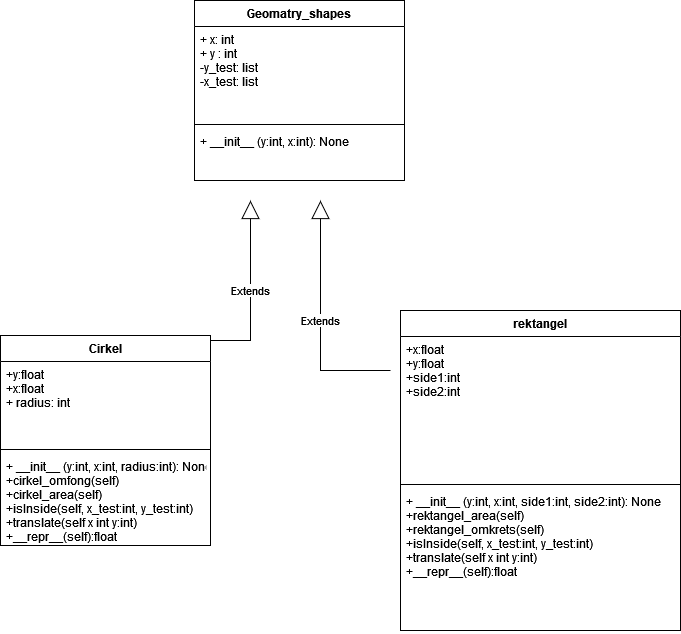

The diagram above was exported from draw.io. Its source (the exported page's mxGraphModel, read from the mxfile embedded in the PNG):
<mxGraphModel dx="675" dy="1139" grid="1" gridSize="10" guides="1" tooltips="1" connect="1" arrows="1" fold="1" page="1" pageScale="1" pageWidth="827" pageHeight="1169" math="0" shadow="0">
  <root>
    <mxCell id="0" />
    <mxCell id="1" parent="0" />
    <mxCell id="BF-xfv2cvTd7N36wCtOw-1" value="rektangel" style="swimlane;fontStyle=1;align=center;verticalAlign=top;childLayout=stackLayout;horizontal=1;startSize=26;horizontalStack=0;resizeParent=1;resizeParentMax=0;resizeLast=0;collapsible=1;marginBottom=0;hachureGap=4;pointerEvents=0;" parent="1" vertex="1">
      <mxGeometry x="460" y="350" width="280" height="320" as="geometry" />
    </mxCell>
    <mxCell id="BF-xfv2cvTd7N36wCtOw-2" value="+x:float&#10;+y:float&#10;+side1:int&#10;+side2:int" style="text;strokeColor=none;fillColor=none;align=left;verticalAlign=top;spacingLeft=4;spacingRight=4;overflow=hidden;rotatable=0;points=[[0,0.5],[1,0.5]];portConstraint=eastwest;fontColor=default;" parent="BF-xfv2cvTd7N36wCtOw-1" vertex="1">
      <mxGeometry y="26" width="280" height="144" as="geometry" />
    </mxCell>
    <mxCell id="BF-xfv2cvTd7N36wCtOw-3" value="" style="line;strokeWidth=1;fillColor=none;align=left;verticalAlign=middle;spacingTop=-1;spacingLeft=3;spacingRight=3;rotatable=0;labelPosition=right;points=[];portConstraint=eastwest;" parent="BF-xfv2cvTd7N36wCtOw-1" vertex="1">
      <mxGeometry y="170" width="280" height="8" as="geometry" />
    </mxCell>
    <mxCell id="BF-xfv2cvTd7N36wCtOw-4" value="+ __init__ (y:int, x:int, side1:int, side2:int): None&#10;+rektangel_area(self)&#10;+rektangel_omkrets(self)&#10;+isInside(self, x_test:int, y_test:int)&#10;+translate(self x int y:int)&#10;+__repr__(self):float" style="text;strokeColor=none;fillColor=none;align=left;verticalAlign=top;spacingLeft=4;spacingRight=4;overflow=hidden;rotatable=0;points=[[0,0.5],[1,0.5]];portConstraint=eastwest;fontColor=default;" parent="BF-xfv2cvTd7N36wCtOw-1" vertex="1">
      <mxGeometry y="178" width="280" height="142" as="geometry" />
    </mxCell>
    <mxCell id="BF-xfv2cvTd7N36wCtOw-5" value="Cirkel" style="swimlane;fontStyle=1;align=center;verticalAlign=top;childLayout=stackLayout;horizontal=1;startSize=26;horizontalStack=0;resizeParent=1;resizeParentMax=0;resizeLast=0;collapsible=1;marginBottom=0;hachureGap=4;pointerEvents=0;" parent="1" vertex="1">
      <mxGeometry x="60" y="375" width="210" height="210" as="geometry" />
    </mxCell>
    <mxCell id="BF-xfv2cvTd7N36wCtOw-6" value="+y:float&#10;+x:float&#10;+ radius: int" style="text;strokeColor=none;fillColor=none;align=left;verticalAlign=top;spacingLeft=4;spacingRight=4;overflow=hidden;rotatable=0;points=[[0,0.5],[1,0.5]];portConstraint=eastwest;fontColor=default;" parent="BF-xfv2cvTd7N36wCtOw-5" vertex="1">
      <mxGeometry y="26" width="210" height="84" as="geometry" />
    </mxCell>
    <mxCell id="BF-xfv2cvTd7N36wCtOw-7" value="" style="line;strokeWidth=1;fillColor=none;align=left;verticalAlign=middle;spacingTop=-1;spacingLeft=3;spacingRight=3;rotatable=0;labelPosition=right;points=[];portConstraint=eastwest;" parent="BF-xfv2cvTd7N36wCtOw-5" vertex="1">
      <mxGeometry y="110" width="210" height="8" as="geometry" />
    </mxCell>
    <mxCell id="BF-xfv2cvTd7N36wCtOw-8" value="+ __init__ (y:int, x:int, radius:int): None&#10;+cirkel_omfong(self)&#10;+cirkel_area(self)&#10;+isInside(self, x_test:int, y_test:int)&#10;+translate(self x int y:int)&#10;+__repr__(self):float&#10;" style="text;strokeColor=none;fillColor=none;align=left;verticalAlign=top;spacingLeft=4;spacingRight=4;overflow=hidden;rotatable=0;points=[[0,0.5],[1,0.5]];portConstraint=eastwest;fontColor=default;" parent="BF-xfv2cvTd7N36wCtOw-5" vertex="1">
      <mxGeometry y="118" width="210" height="92" as="geometry" />
    </mxCell>
    <mxCell id="BF-xfv2cvTd7N36wCtOw-11" value="Geomatry_shapes" style="swimlane;fontStyle=1;align=center;verticalAlign=top;childLayout=stackLayout;horizontal=1;startSize=26;horizontalStack=0;resizeParent=1;resizeParentMax=0;resizeLast=0;collapsible=1;marginBottom=0;hachureGap=4;pointerEvents=0;" parent="1" vertex="1">
      <mxGeometry x="254" y="40" width="210" height="180" as="geometry" />
    </mxCell>
    <mxCell id="BF-xfv2cvTd7N36wCtOw-12" value="+ x: int&#10;+ y : int&#10;-y_test: list&#10;-x_test: list&#10; &#10;" style="text;strokeColor=none;fillColor=none;align=left;verticalAlign=top;spacingLeft=4;spacingRight=4;overflow=hidden;rotatable=0;points=[[0,0.5],[1,0.5]];portConstraint=eastwest;fontColor=default;" parent="BF-xfv2cvTd7N36wCtOw-11" vertex="1">
      <mxGeometry y="26" width="210" height="94" as="geometry" />
    </mxCell>
    <mxCell id="BF-xfv2cvTd7N36wCtOw-13" value="" style="line;strokeWidth=1;fillColor=none;align=left;verticalAlign=middle;spacingTop=-1;spacingLeft=3;spacingRight=3;rotatable=0;labelPosition=right;points=[];portConstraint=eastwest;" parent="BF-xfv2cvTd7N36wCtOw-11" vertex="1">
      <mxGeometry y="120" width="210" height="8" as="geometry" />
    </mxCell>
    <mxCell id="BF-xfv2cvTd7N36wCtOw-14" value="+ __init__ (y:int, x:int): None" style="text;strokeColor=none;fillColor=none;align=left;verticalAlign=top;spacingLeft=4;spacingRight=4;overflow=hidden;rotatable=0;points=[[0,0.5],[1,0.5]];portConstraint=eastwest;" parent="BF-xfv2cvTd7N36wCtOw-11" vertex="1">
      <mxGeometry y="128" width="210" height="52" as="geometry" />
    </mxCell>
    <mxCell id="yKt3u9UlkTndqo8YmQRh-4" value="Extends" style="endArrow=block;endSize=16;endFill=0;html=1;rounded=0;edgeStyle=orthogonalEdgeStyle;" parent="1" edge="1">
      <mxGeometry width="160" relative="1" as="geometry">
        <mxPoint x="270" y="380" as="sourcePoint" />
        <mxPoint x="310" y="240" as="targetPoint" />
      </mxGeometry>
    </mxCell>
    <mxCell id="yKt3u9UlkTndqo8YmQRh-5" value="Extends" style="endArrow=block;endSize=16;endFill=0;html=1;rounded=0;edgeStyle=orthogonalEdgeStyle;" parent="1" edge="1">
      <mxGeometry width="160" relative="1" as="geometry">
        <mxPoint x="450" y="410" as="sourcePoint" />
        <mxPoint x="380" y="240" as="targetPoint" />
      </mxGeometry>
    </mxCell>
  </root>
</mxGraphModel>